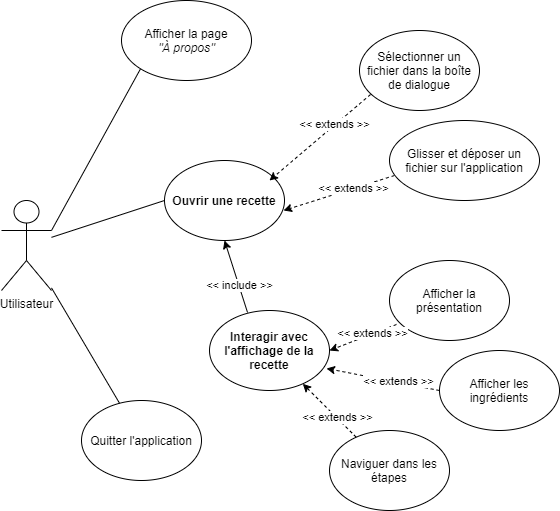

The diagram above was exported from draw.io. Its source (the exported page's mxGraphModel, read from the mxfile embedded in the PNG):
<mxGraphModel dx="1422" dy="800" grid="1" gridSize="10" guides="1" tooltips="1" connect="1" arrows="1" fold="1" page="1" pageScale="1" pageWidth="850" pageHeight="1100" math="0" shadow="0">
  <root>
    <mxCell id="0" />
    <mxCell id="1" parent="0" />
    <mxCell id="O3noQEueyOqrFMEkw4dx-1" value="Utilisateur" style="shape=umlActor;verticalLabelPosition=bottom;labelBackgroundColor=#ffffff;verticalAlign=top;html=1;outlineConnect=0;" parent="1" vertex="1">
      <mxGeometry x="50" y="300" width="50" height="90" as="geometry" />
    </mxCell>
    <mxCell id="O3noQEueyOqrFMEkw4dx-4" value="Afficher la page&lt;br&gt;&lt;i&gt;&quot;À propos&quot;&lt;/i&gt;" style="ellipse;whiteSpace=wrap;html=1;fontStyle=0" parent="1" vertex="1">
      <mxGeometry x="170" y="100" width="130" height="80" as="geometry" />
    </mxCell>
    <mxCell id="O3noQEueyOqrFMEkw4dx-5" value="Quitter l'application" style="ellipse;whiteSpace=wrap;html=1;fontStyle=0" parent="1" vertex="1">
      <mxGeometry x="130" y="500" width="120" height="80" as="geometry" />
    </mxCell>
    <mxCell id="O3noQEueyOqrFMEkw4dx-6" value="Ouvrir une recette" style="ellipse;whiteSpace=wrap;html=1;fontStyle=1" parent="1" vertex="1">
      <mxGeometry x="213" y="260" width="120" height="80" as="geometry" />
    </mxCell>
    <mxCell id="O3noQEueyOqrFMEkw4dx-7" value="" style="endArrow=classic;html=1;entryX=0.875;entryY=0.25;entryDx=0;entryDy=0;exitX=0.092;exitY=0.8;exitDx=0;exitDy=0;dashed=1;rounded=1;entryPerimeter=0;exitPerimeter=0;" parent="1" source="O3noQEueyOqrFMEkw4dx-8" target="O3noQEueyOqrFMEkw4dx-6" edge="1">
      <mxGeometry width="50" height="50" relative="1" as="geometry">
        <mxPoint x="428" y="220" as="sourcePoint" />
        <mxPoint x="398" y="210" as="targetPoint" />
      </mxGeometry>
    </mxCell>
    <mxCell id="O3noQEueyOqrFMEkw4dx-20" value="&amp;lt;&amp;lt; extends &amp;gt;&amp;gt;" style="edgeLabel;html=1;align=center;verticalAlign=middle;resizable=0;points=[];" parent="O3noQEueyOqrFMEkw4dx-7" vertex="1" connectable="0">
      <mxGeometry x="-0.2978" y="-1" relative="1" as="geometry">
        <mxPoint as="offset" />
      </mxGeometry>
    </mxCell>
    <mxCell id="O3noQEueyOqrFMEkw4dx-8" value="Sélectionner un fichier dans la boîte de dialogue" style="ellipse;whiteSpace=wrap;html=1;" parent="1" vertex="1">
      <mxGeometry x="408" y="130" width="120" height="80" as="geometry" />
    </mxCell>
    <mxCell id="O3noQEueyOqrFMEkw4dx-9" value="Glisser et déposer un fichier sur l'application" style="ellipse;whiteSpace=wrap;html=1;" parent="1" vertex="1">
      <mxGeometry x="438" y="220" width="150" height="80" as="geometry" />
    </mxCell>
    <mxCell id="O3noQEueyOqrFMEkw4dx-10" value="" style="endArrow=classic;html=1;entryX=0.992;entryY=0.625;entryDx=0;entryDy=0;exitX=0.033;exitY=0.688;exitDx=0;exitDy=0;entryPerimeter=0;dashed=1;exitPerimeter=0;" parent="1" source="O3noQEueyOqrFMEkw4dx-9" target="O3noQEueyOqrFMEkw4dx-6" edge="1">
      <mxGeometry width="50" height="50" relative="1" as="geometry">
        <mxPoint x="588" y="400" as="sourcePoint" />
        <mxPoint x="638" y="350" as="targetPoint" />
      </mxGeometry>
    </mxCell>
    <mxCell id="O3noQEueyOqrFMEkw4dx-19" value="&amp;lt;&amp;lt; extends &amp;gt;&amp;gt;" style="edgeLabel;html=1;align=center;verticalAlign=middle;resizable=0;points=[];" parent="O3noQEueyOqrFMEkw4dx-10" vertex="1" connectable="0">
      <mxGeometry x="-0.264" y="-1" relative="1" as="geometry">
        <mxPoint as="offset" />
      </mxGeometry>
    </mxCell>
    <mxCell id="O3noQEueyOqrFMEkw4dx-13" value="Interagir avec l'affichage de la recette" style="ellipse;whiteSpace=wrap;html=1;fontStyle=1" parent="1" vertex="1">
      <mxGeometry x="258" y="410" width="120" height="80" as="geometry" />
    </mxCell>
    <mxCell id="O3noQEueyOqrFMEkw4dx-16" value="" style="endArrow=classic;html=1;entryX=0.5;entryY=1;entryDx=0;entryDy=0;exitX=0.317;exitY=0.025;exitDx=0;exitDy=0;exitPerimeter=0;" parent="1" source="O3noQEueyOqrFMEkw4dx-13" target="O3noQEueyOqrFMEkw4dx-6" edge="1">
      <mxGeometry width="50" height="50" relative="1" as="geometry">
        <mxPoint x="348" y="400" as="sourcePoint" />
        <mxPoint x="398" y="350" as="targetPoint" />
      </mxGeometry>
    </mxCell>
    <mxCell id="O3noQEueyOqrFMEkw4dx-17" value="&amp;lt;&amp;lt; include &amp;gt;&amp;gt;" style="edgeLabel;html=1;align=center;verticalAlign=middle;resizable=0;points=[];" parent="O3noQEueyOqrFMEkw4dx-16" vertex="1" connectable="0">
      <mxGeometry x="-0.2294" relative="1" as="geometry">
        <mxPoint as="offset" />
      </mxGeometry>
    </mxCell>
    <mxCell id="O3noQEueyOqrFMEkw4dx-21" value="Afficher les ingrédients" style="ellipse;whiteSpace=wrap;html=1;" parent="1" vertex="1">
      <mxGeometry x="488" y="450" width="120" height="80" as="geometry" />
    </mxCell>
    <mxCell id="O3noQEueyOqrFMEkw4dx-22" value="Afficher la présentation" style="ellipse;whiteSpace=wrap;html=1;" parent="1" vertex="1">
      <mxGeometry x="438" y="360" width="120" height="80" as="geometry" />
    </mxCell>
    <mxCell id="O3noQEueyOqrFMEkw4dx-23" value="Naviguer dans les étapes" style="ellipse;whiteSpace=wrap;html=1;" parent="1" vertex="1">
      <mxGeometry x="378" y="530" width="120" height="80" as="geometry" />
    </mxCell>
    <mxCell id="O3noQEueyOqrFMEkw4dx-24" value="" style="endArrow=classic;html=1;entryX=1;entryY=0.5;entryDx=0;entryDy=0;exitX=0.058;exitY=0.8;exitDx=0;exitDy=0;dashed=1;exitPerimeter=0;" parent="1" source="O3noQEueyOqrFMEkw4dx-22" target="O3noQEueyOqrFMEkw4dx-13" edge="1">
      <mxGeometry width="50" height="50" relative="1" as="geometry">
        <mxPoint x="452.96" y="470" as="sourcePoint" />
        <mxPoint x="356.99999999999994" y="420" as="targetPoint" />
      </mxGeometry>
    </mxCell>
    <mxCell id="O3noQEueyOqrFMEkw4dx-25" value="&amp;lt;&amp;lt; extends &amp;gt;&amp;gt;" style="edgeLabel;html=1;align=center;verticalAlign=middle;resizable=0;points=[];" parent="O3noQEueyOqrFMEkw4dx-24" vertex="1" connectable="0">
      <mxGeometry x="-0.264" y="-1" relative="1" as="geometry">
        <mxPoint as="offset" />
      </mxGeometry>
    </mxCell>
    <mxCell id="O3noQEueyOqrFMEkw4dx-28" value="" style="endArrow=classic;html=1;entryX=0.975;entryY=0.725;entryDx=0;entryDy=0;exitX=0;exitY=0.5;exitDx=0;exitDy=0;dashed=1;entryPerimeter=0;" parent="1" source="O3noQEueyOqrFMEkw4dx-21" target="O3noQEueyOqrFMEkw4dx-13" edge="1">
      <mxGeometry width="50" height="50" relative="1" as="geometry">
        <mxPoint x="463.96" y="470" as="sourcePoint" />
        <mxPoint x="367.99999999999994" y="420" as="targetPoint" />
      </mxGeometry>
    </mxCell>
    <mxCell id="O3noQEueyOqrFMEkw4dx-29" value="&amp;lt;&amp;lt; extends &amp;gt;&amp;gt;" style="edgeLabel;html=1;align=center;verticalAlign=middle;resizable=0;points=[];" parent="O3noQEueyOqrFMEkw4dx-28" vertex="1" connectable="0">
      <mxGeometry x="-0.264" y="-1" relative="1" as="geometry">
        <mxPoint as="offset" />
      </mxGeometry>
    </mxCell>
    <mxCell id="O3noQEueyOqrFMEkw4dx-30" value="" style="endArrow=classic;html=1;dashed=1;" parent="1" source="O3noQEueyOqrFMEkw4dx-23" target="O3noQEueyOqrFMEkw4dx-13" edge="1">
      <mxGeometry width="50" height="50" relative="1" as="geometry">
        <mxPoint x="413" y="510" as="sourcePoint" />
        <mxPoint x="317.03999999999996" y="460" as="targetPoint" />
      </mxGeometry>
    </mxCell>
    <mxCell id="O3noQEueyOqrFMEkw4dx-31" value="&amp;lt;&amp;lt; extends &amp;gt;&amp;gt;" style="edgeLabel;html=1;align=center;verticalAlign=middle;resizable=0;points=[];" parent="O3noQEueyOqrFMEkw4dx-30" vertex="1" connectable="0">
      <mxGeometry x="-0.264" y="-1" relative="1" as="geometry">
        <mxPoint as="offset" />
      </mxGeometry>
    </mxCell>
    <mxCell id="O3noQEueyOqrFMEkw4dx-32" value="" style="endArrow=none;html=1;entryX=0;entryY=0.5;entryDx=0;entryDy=0;" parent="1" source="O3noQEueyOqrFMEkw4dx-1" target="O3noQEueyOqrFMEkw4dx-6" edge="1">
      <mxGeometry width="50" height="50" relative="1" as="geometry">
        <mxPoint x="100" y="340" as="sourcePoint" />
        <mxPoint x="610" y="380" as="targetPoint" />
      </mxGeometry>
    </mxCell>
    <mxCell id="O3noQEueyOqrFMEkw4dx-34" value="" style="endArrow=none;html=1;exitX=1;exitY=0.3333333333333333;exitDx=0;exitDy=0;exitPerimeter=0;entryX=0;entryY=1;entryDx=0;entryDy=0;" parent="1" source="O3noQEueyOqrFMEkw4dx-1" target="O3noQEueyOqrFMEkw4dx-4" edge="1">
      <mxGeometry width="50" height="50" relative="1" as="geometry">
        <mxPoint x="560" y="430" as="sourcePoint" />
        <mxPoint x="610" y="380" as="targetPoint" />
      </mxGeometry>
    </mxCell>
    <mxCell id="O3noQEueyOqrFMEkw4dx-36" value="" style="endArrow=none;html=1;" parent="1" source="O3noQEueyOqrFMEkw4dx-1" target="O3noQEueyOqrFMEkw4dx-5" edge="1">
      <mxGeometry width="50" height="50" relative="1" as="geometry">
        <mxPoint x="560" y="430" as="sourcePoint" />
        <mxPoint x="610" y="380" as="targetPoint" />
      </mxGeometry>
    </mxCell>
  </root>
</mxGraphModel>